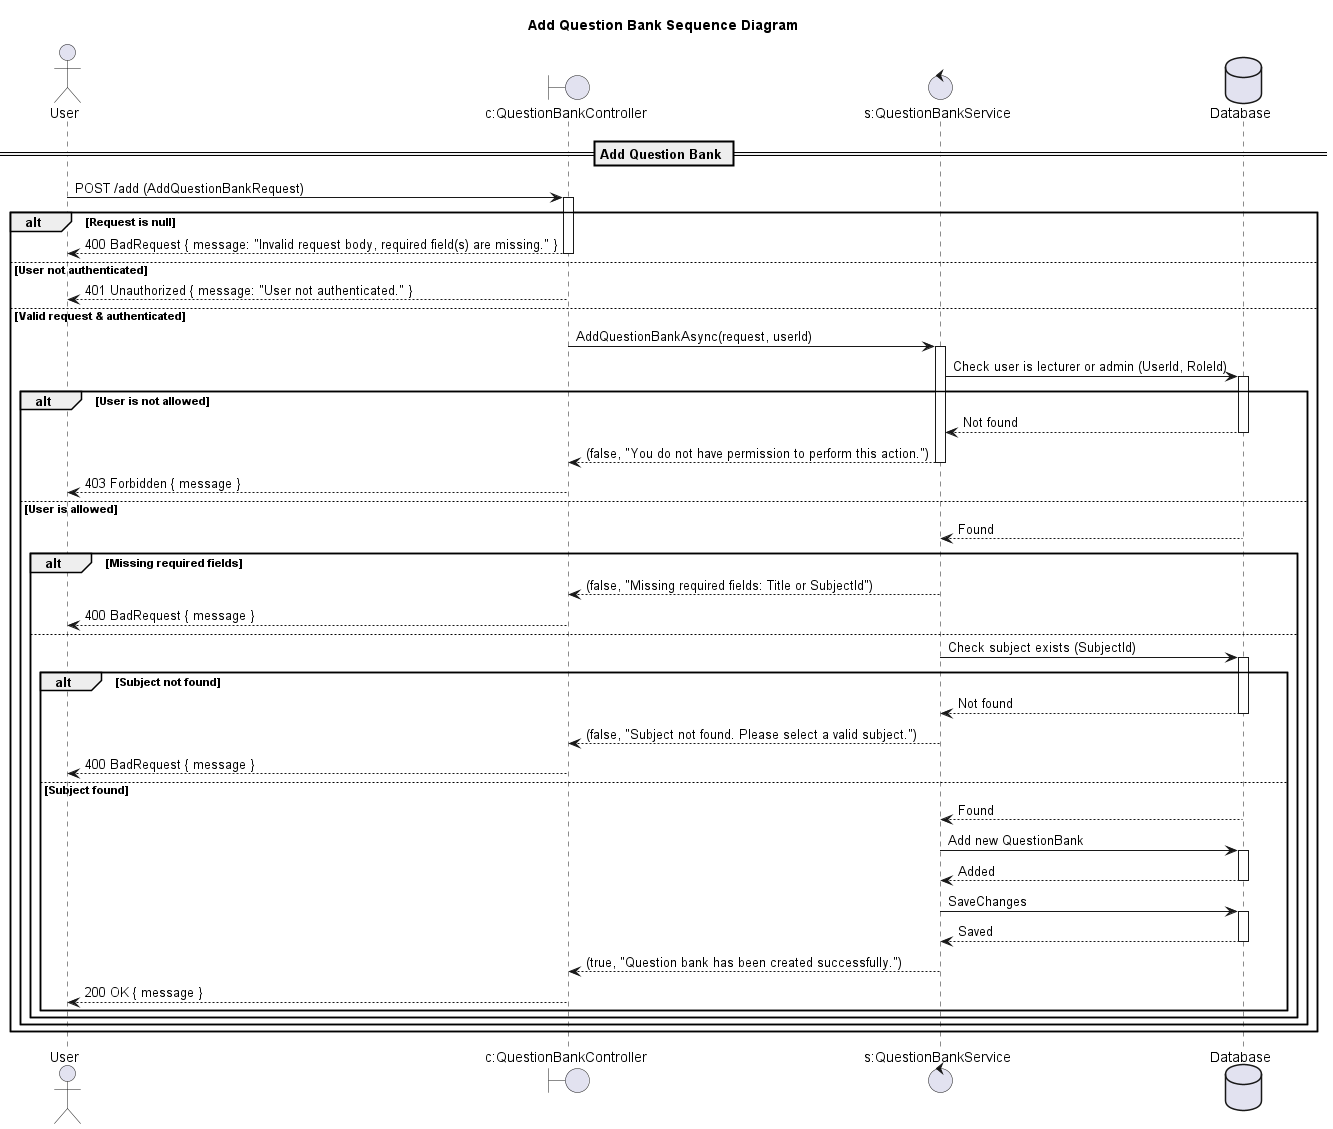

The diagram above was rendered by PlantUML. Its source (embedded in the PNG):
@startuml

title Add Question Bank Sequence Diagram

actor "User" as Client
boundary "c:QuestionBankController" as Controller
control "s:QuestionBankService" as Service
database "Database" as DB

== Add Question Bank ==

Client -> Controller: POST /add (AddQuestionBankRequest)
activate Controller

alt Request is null
    Controller --> Client: 400 BadRequest { message: "Invalid request body, required field(s) are missing." }
    deactivate Controller
else User not authenticated
    Controller --> Client: 401 Unauthorized { message: "User not authenticated." }
    deactivate Controller
else Valid request & authenticated
    Controller -> Service: AddQuestionBankAsync(request, userId)
    activate Service

    Service -> DB: Check user is lecturer or admin (UserId, RoleId)
    activate DB
    alt User is not allowed
        DB --> Service: Not found
        deactivate DB
        Service --> Controller: (false, "You do not have permission to perform this action.")
        deactivate Service
        Controller --> Client: 403 Forbidden { message }
        deactivate Controller
    else User is allowed
        DB --> Service: Found
        deactivate DB

        alt Missing required fields
            Service --> Controller: (false, "Missing required fields: Title or SubjectId")
            deactivate Service
            Controller --> Client: 400 BadRequest { message }
            deactivate Controller
        else
            Service -> DB: Check subject exists (SubjectId)
            activate DB
            alt Subject not found
                DB --> Service: Not found
                deactivate DB
                Service --> Controller: (false, "Subject not found. Please select a valid subject.")
                deactivate Service
                Controller --> Client: 400 BadRequest { message }
                deactivate Controller
            else Subject found
                DB --> Service: Found
                deactivate DB
                Service -> DB: Add new QuestionBank
                activate DB
                DB --> Service: Added
                deactivate DB
                Service -> DB: SaveChanges
                activate DB
                DB --> Service: Saved
                deactivate DB
                Service --> Controller: (true, "Question bank has been created successfully.")
                deactivate Service
                Controller --> Client: 200 OK { message }
                deactivate Controller
            end alt
        end alt
    end alt
end alt

@enduml